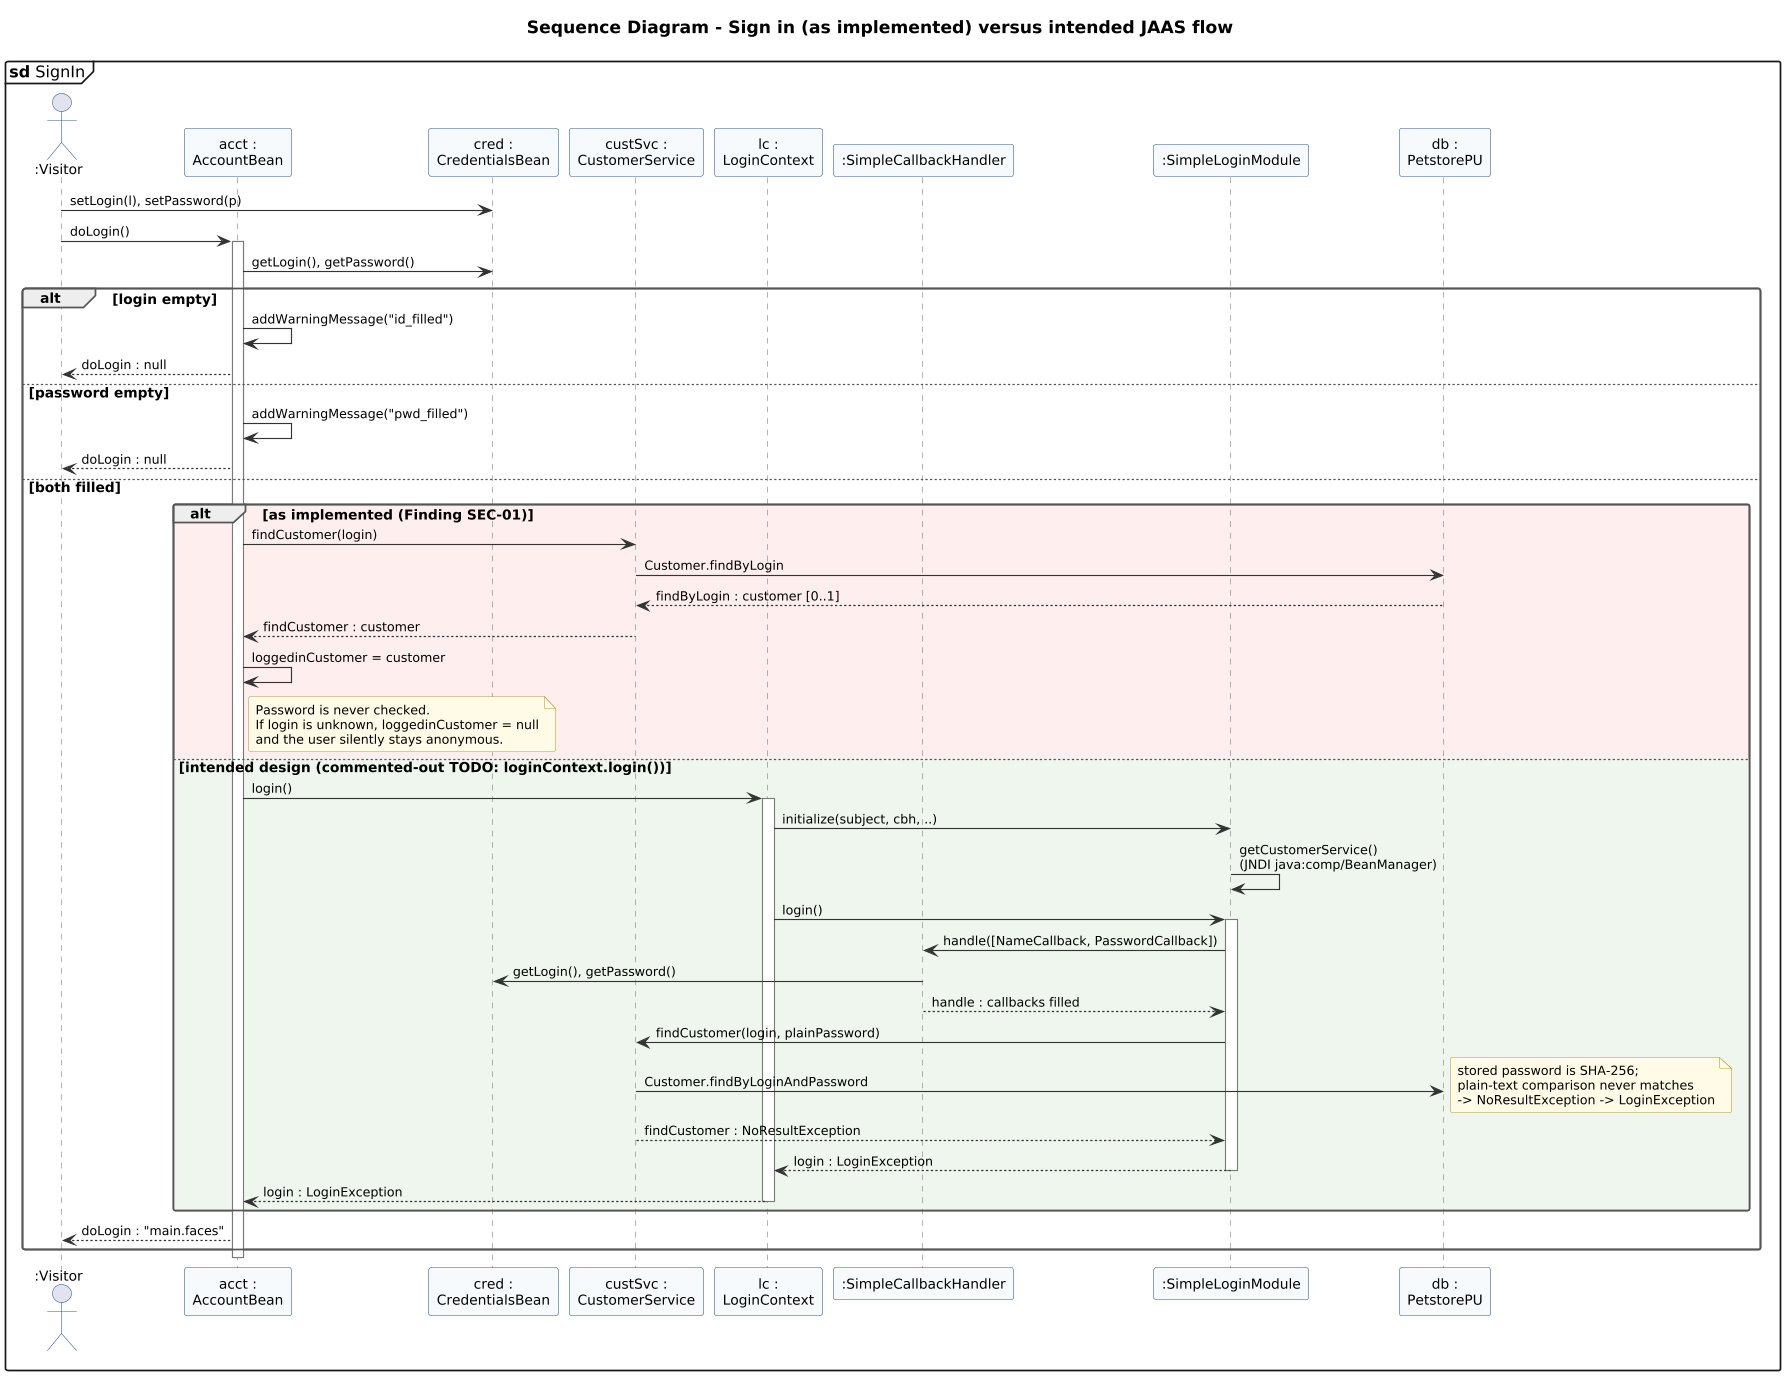

The diagram above was rendered by PlantUML. Its source (embedded in the PNG):
@startuml 13b-sequence-sign-in
' @kind: Sequence
' @summary: Sign-in as implemented versus the intended JAAS flow; exposes finding SEC-01.
!include ../_style.iuml
mainframe **sd** SignIn
title Sequence Diagram - Sign in (as implemented) versus intended JAAS flow

actor ":Visitor" as user
participant "acct :\nAccountBean" as acct
participant "cred :\nCredentialsBean" as cred
participant "custSvc :\nCustomerService" as cs
participant "lc :\nLoginContext" as lc
participant ":SimpleCallbackHandler" as cbh
participant ":SimpleLoginModule" as lm
participant "db :\nPetstorePU" as db

user -> cred : setLogin(l), setPassword(p)
user -> acct : doLogin()
activate acct
acct -> cred : getLogin(), getPassword()
alt login empty
  acct -> acct : addWarningMessage("id_filled")
  acct --> user : doLogin : null
else password empty
  acct -> acct : addWarningMessage("pwd_filled")
  acct --> user : doLogin : null
else both filled
  alt #FFEEEE as implemented (Finding SEC-01)
    acct -> cs : findCustomer(login)
    cs -> db : Customer.findByLogin
    db --> cs : findByLogin : customer [0..1]
    cs --> acct : findCustomer : customer
    acct -> acct : loggedinCustomer = customer
    note right of acct
      Password is never checked.
      If login is unknown, loggedinCustomer = null
      and the user silently stays anonymous.
    end note
  else #EEF6EE intended design (commented-out TODO: loginContext.login())
    acct -> lc : login()
    activate lc
    lc -> lm : initialize(subject, cbh, ..)
    lm -> lm : getCustomerService()\n(JNDI java:comp/BeanManager)
    lc -> lm : login()
    activate lm
    lm -> cbh : handle([NameCallback, PasswordCallback])
    cbh -> cred : getLogin(), getPassword()
    cbh --> lm : handle : callbacks filled
    lm -> cs : findCustomer(login, plainPassword)
    cs -> db : Customer.findByLoginAndPassword
    note right: stored password is SHA-256;\nplain-text comparison never matches\n-> NoResultException -> LoginException
    cs --> lm : findCustomer : NoResultException
    lm --> lc : login : LoginException
    deactivate lm
    lc --> acct : login : LoginException
    deactivate lc
  end
  acct --> user : doLogin : "main.faces"
end
deactivate acct
@enduml